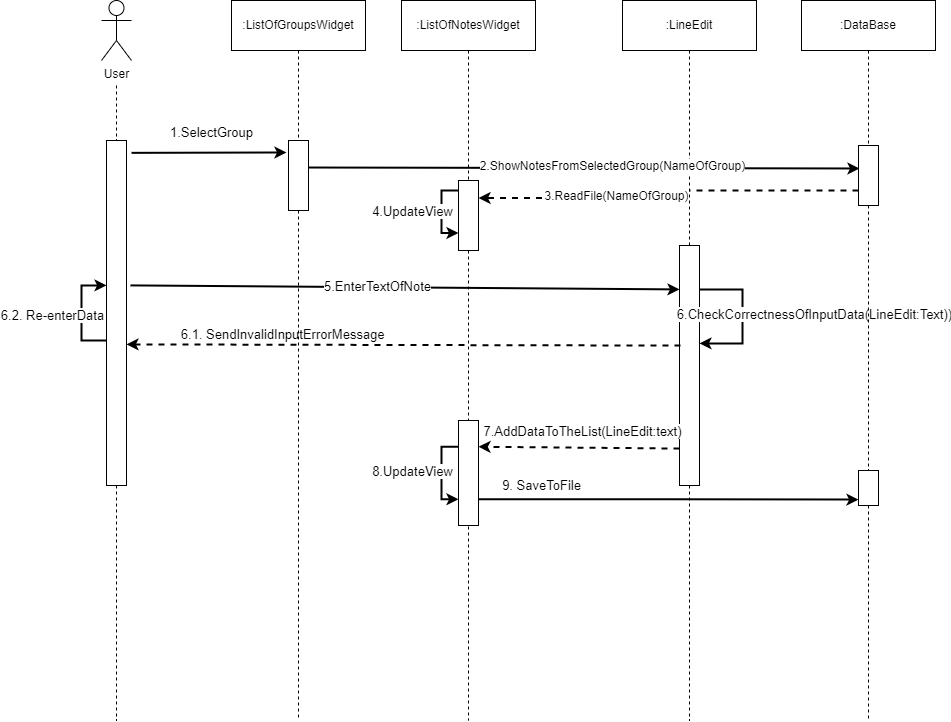

The diagram above was exported from draw.io. Its source (the exported page's mxGraphModel, read from the mxfile embedded in the PNG):
<mxGraphModel dx="1695" dy="450" grid="1" gridSize="10" guides="1" tooltips="1" connect="1" arrows="1" fold="1" page="1" pageScale="1" pageWidth="827" pageHeight="1169" math="0" shadow="0">
  <root>
    <mxCell id="0" />
    <mxCell id="1" parent="0" />
    <mxCell id="UKCGAwIXlYoC_kXnJkM6-7" style="edgeStyle=orthogonalEdgeStyle;rounded=0;orthogonalLoop=1;jettySize=auto;html=1;dashed=1;endArrow=none;endFill=0;startArrow=none;" parent="1" source="UKCGAwIXlYoC_kXnJkM6-16" edge="1">
      <mxGeometry relative="1" as="geometry">
        <mxPoint x="518" y="800" as="targetPoint" />
        <Array as="points">
          <mxPoint x="518" y="800" />
        </Array>
      </mxGeometry>
    </mxCell>
    <mxCell id="UKCGAwIXlYoC_kXnJkM6-1" value=":LineEdit" style="rounded=0;whiteSpace=wrap;html=1;" parent="1" vertex="1">
      <mxGeometry x="451" y="80" width="134" height="50" as="geometry" />
    </mxCell>
    <mxCell id="UKCGAwIXlYoC_kXnJkM6-9" style="edgeStyle=orthogonalEdgeStyle;rounded=0;orthogonalLoop=1;jettySize=auto;html=1;dashed=1;endArrow=none;endFill=0;startArrow=none;" parent="1" source="UKCGAwIXlYoC_kXnJkM6-18" edge="1">
      <mxGeometry relative="1" as="geometry">
        <mxPoint x="-55" y="800" as="targetPoint" />
        <Array as="points">
          <mxPoint x="-55" y="800" />
        </Array>
      </mxGeometry>
    </mxCell>
    <mxCell id="UKCGAwIXlYoC_kXnJkM6-2" value="User" style="shape=umlActor;verticalLabelPosition=bottom;verticalAlign=top;html=1;outlineConnect=0;" parent="1" vertex="1">
      <mxGeometry x="-70" y="80" width="30" height="60" as="geometry" />
    </mxCell>
    <mxCell id="UKCGAwIXlYoC_kXnJkM6-8" style="edgeStyle=orthogonalEdgeStyle;rounded=0;orthogonalLoop=1;jettySize=auto;html=1;dashed=1;endArrow=none;endFill=0;startArrow=none;" parent="1" source="UKCGAwIXlYoC_kXnJkM6-30" edge="1">
      <mxGeometry relative="1" as="geometry">
        <mxPoint x="697" y="800" as="targetPoint" />
        <Array as="points">
          <mxPoint x="697" y="800" />
        </Array>
      </mxGeometry>
    </mxCell>
    <mxCell id="UKCGAwIXlYoC_kXnJkM6-6" value=":DataBase" style="rounded=0;whiteSpace=wrap;html=1;" parent="1" vertex="1">
      <mxGeometry x="630" y="80" width="134" height="50" as="geometry" />
    </mxCell>
    <mxCell id="UKCGAwIXlYoC_kXnJkM6-11" value="" style="endArrow=classic;html=1;rounded=0;strokeWidth=2;entryX=-0.1;entryY=0.171;entryDx=0;entryDy=0;exitX=1.25;exitY=0.159;exitDx=0;exitDy=0;exitPerimeter=0;entryPerimeter=0;" parent="1" target="sMry2f3kKIB-Qm47Deju-4" edge="1">
      <mxGeometry width="50" height="50" relative="1" as="geometry">
        <mxPoint x="-40" y="232.35500000000002" as="sourcePoint" />
        <mxPoint x="117" y="230" as="targetPoint" />
      </mxGeometry>
    </mxCell>
    <mxCell id="UKCGAwIXlYoC_kXnJkM6-12" value="&lt;font style=&quot;font-size: 13px&quot;&gt;1.SelectGroup&lt;/font&gt;" style="edgeLabel;html=1;align=center;verticalAlign=middle;resizable=0;points=[];" parent="UKCGAwIXlYoC_kXnJkM6-11" vertex="1" connectable="0">
      <mxGeometry x="-0.2308" relative="1" as="geometry">
        <mxPoint x="20" y="-21" as="offset" />
      </mxGeometry>
    </mxCell>
    <mxCell id="UKCGAwIXlYoC_kXnJkM6-13" value="" style="endArrow=classic;html=1;rounded=0;fontSize=13;strokeWidth=2;entryX=0;entryY=0.183;entryDx=0;entryDy=0;entryPerimeter=0;exitX=1.2;exitY=0.42;exitDx=0;exitDy=0;exitPerimeter=0;" parent="1" source="UKCGAwIXlYoC_kXnJkM6-18" target="UKCGAwIXlYoC_kXnJkM6-16" edge="1">
      <mxGeometry width="50" height="50" relative="1" as="geometry">
        <mxPoint x="110" y="274" as="sourcePoint" />
        <mxPoint x="320" y="275" as="targetPoint" />
      </mxGeometry>
    </mxCell>
    <mxCell id="UKCGAwIXlYoC_kXnJkM6-14" value="5.EnterTextOfNote" style="edgeLabel;html=1;align=center;verticalAlign=middle;resizable=0;points=[];fontSize=13;" parent="UKCGAwIXlYoC_kXnJkM6-13" vertex="1" connectable="0">
      <mxGeometry x="-0.1727" y="1" relative="1" as="geometry">
        <mxPoint x="19" as="offset" />
      </mxGeometry>
    </mxCell>
    <mxCell id="UKCGAwIXlYoC_kXnJkM6-16" value="" style="rounded=0;whiteSpace=wrap;html=1;fontSize=13;" parent="1" vertex="1">
      <mxGeometry x="508" y="325" width="20" height="240" as="geometry" />
    </mxCell>
    <mxCell id="UKCGAwIXlYoC_kXnJkM6-17" value="" style="edgeStyle=orthogonalEdgeStyle;rounded=0;orthogonalLoop=1;jettySize=auto;html=1;dashed=1;endArrow=none;endFill=0;" parent="1" source="UKCGAwIXlYoC_kXnJkM6-1" target="UKCGAwIXlYoC_kXnJkM6-16" edge="1">
      <mxGeometry relative="1" as="geometry">
        <mxPoint x="518" y="520" as="targetPoint" />
        <mxPoint x="518" y="130" as="sourcePoint" />
      </mxGeometry>
    </mxCell>
    <mxCell id="UKCGAwIXlYoC_kXnJkM6-18" value="" style="rounded=0;whiteSpace=wrap;html=1;fontSize=13;" parent="1" vertex="1">
      <mxGeometry x="-65" y="220" width="20" height="345" as="geometry" />
    </mxCell>
    <mxCell id="UKCGAwIXlYoC_kXnJkM6-19" value="" style="edgeStyle=orthogonalEdgeStyle;rounded=0;orthogonalLoop=1;jettySize=auto;html=1;dashed=1;endArrow=none;endFill=0;" parent="1" target="UKCGAwIXlYoC_kXnJkM6-18" edge="1">
      <mxGeometry relative="1" as="geometry">
        <mxPoint x="-55" y="525" as="targetPoint" />
        <mxPoint x="-55" y="165" as="sourcePoint" />
      </mxGeometry>
    </mxCell>
    <mxCell id="UKCGAwIXlYoC_kXnJkM6-21" value="" style="endArrow=classic;html=1;rounded=0;fontSize=13;strokeWidth=2;edgeStyle=orthogonalEdgeStyle;exitX=1;exitY=0.183;exitDx=0;exitDy=0;exitPerimeter=0;entryX=1;entryY=0.408;entryDx=0;entryDy=0;entryPerimeter=0;" parent="1" source="UKCGAwIXlYoC_kXnJkM6-16" target="UKCGAwIXlYoC_kXnJkM6-16" edge="1">
      <mxGeometry width="50" height="50" relative="1" as="geometry">
        <mxPoint x="581" y="320" as="sourcePoint" />
        <mxPoint x="551" y="445" as="targetPoint" />
        <Array as="points">
          <mxPoint x="571" y="369" />
          <mxPoint x="571" y="423" />
        </Array>
      </mxGeometry>
    </mxCell>
    <mxCell id="UKCGAwIXlYoC_kXnJkM6-22" value="6.CheckCorrectnessOfInputData(LineEdit:Text))" style="edgeLabel;html=1;align=center;verticalAlign=middle;resizable=0;points=[];fontSize=13;" parent="UKCGAwIXlYoC_kXnJkM6-21" vertex="1" connectable="0">
      <mxGeometry x="-0.1621" y="-1" relative="1" as="geometry">
        <mxPoint x="72" y="9" as="offset" />
      </mxGeometry>
    </mxCell>
    <mxCell id="UKCGAwIXlYoC_kXnJkM6-23" value="" style="endArrow=classic;dashed=1;html=1;rounded=0;fontSize=13;strokeWidth=2;exitX=0.05;exitY=0.417;exitDx=0;exitDy=0;exitPerimeter=0;endFill=1;entryX=1;entryY=0.591;entryDx=0;entryDy=0;entryPerimeter=0;" parent="1" source="UKCGAwIXlYoC_kXnJkM6-16" target="UKCGAwIXlYoC_kXnJkM6-18" edge="1">
      <mxGeometry width="50" height="50" relative="1" as="geometry">
        <mxPoint x="390" y="310" as="sourcePoint" />
        <mxPoint x="-40" y="330" as="targetPoint" />
      </mxGeometry>
    </mxCell>
    <mxCell id="UKCGAwIXlYoC_kXnJkM6-24" value="6.1. SendInvalidInputErrorMessage&amp;nbsp;" style="edgeLabel;html=1;align=center;verticalAlign=middle;resizable=0;points=[];fontSize=13;" parent="UKCGAwIXlYoC_kXnJkM6-23" vertex="1" connectable="0">
      <mxGeometry x="0.7731" y="4" relative="1" as="geometry">
        <mxPoint x="95" y="-15" as="offset" />
      </mxGeometry>
    </mxCell>
    <mxCell id="UKCGAwIXlYoC_kXnJkM6-26" style="edgeStyle=orthogonalEdgeStyle;rounded=0;orthogonalLoop=1;jettySize=auto;html=1;fontSize=13;endArrow=classic;endFill=1;strokeWidth=2;entryX=0;entryY=0.42;entryDx=0;entryDy=0;entryPerimeter=0;" parent="1" source="UKCGAwIXlYoC_kXnJkM6-18" target="UKCGAwIXlYoC_kXnJkM6-18" edge="1">
      <mxGeometry relative="1" as="geometry">
        <mxPoint x="-63" y="276" as="targetPoint" />
        <Array as="points">
          <mxPoint x="-90" y="420" />
          <mxPoint x="-90" y="365" />
        </Array>
      </mxGeometry>
    </mxCell>
    <mxCell id="UKCGAwIXlYoC_kXnJkM6-27" value="6.2. Re-enterData" style="edgeLabel;html=1;align=center;verticalAlign=middle;resizable=0;points=[];fontSize=13;" parent="UKCGAwIXlYoC_kXnJkM6-26" vertex="1" connectable="0">
      <mxGeometry x="0.3153" y="2" relative="1" as="geometry">
        <mxPoint x="-28" y="18" as="offset" />
      </mxGeometry>
    </mxCell>
    <mxCell id="UKCGAwIXlYoC_kXnJkM6-28" value="" style="endArrow=classic;html=1;rounded=0;fontSize=13;strokeWidth=2;entryX=1;entryY=0.25;entryDx=0;entryDy=0;exitX=0;exitY=0.846;exitDx=0;exitDy=0;exitPerimeter=0;dashed=1;" parent="1" source="UKCGAwIXlYoC_kXnJkM6-16" target="20eB-haC7Nalyd04-2-A-1" edge="1">
      <mxGeometry width="50" height="50" relative="1" as="geometry">
        <mxPoint x="480" y="526" as="sourcePoint" />
        <mxPoint x="690" y="530" as="targetPoint" />
      </mxGeometry>
    </mxCell>
    <mxCell id="UKCGAwIXlYoC_kXnJkM6-32" value="7.AddDataToTheList(LineEdit:text)" style="edgeLabel;html=1;align=center;verticalAlign=middle;resizable=0;points=[];fontSize=13;" parent="UKCGAwIXlYoC_kXnJkM6-28" vertex="1" connectable="0">
      <mxGeometry x="-0.1304" y="-4" relative="1" as="geometry">
        <mxPoint x="-11" y="-13" as="offset" />
      </mxGeometry>
    </mxCell>
    <mxCell id="UKCGAwIXlYoC_kXnJkM6-30" value="" style="rounded=0;whiteSpace=wrap;html=1;fontSize=13;" parent="1" vertex="1">
      <mxGeometry x="687" y="550" width="20" height="35" as="geometry" />
    </mxCell>
    <mxCell id="UKCGAwIXlYoC_kXnJkM6-31" value="" style="edgeStyle=orthogonalEdgeStyle;rounded=0;orthogonalLoop=1;jettySize=auto;html=1;dashed=1;endArrow=none;endFill=0;startArrow=none;" parent="1" source="sMry2f3kKIB-Qm47Deju-11" target="UKCGAwIXlYoC_kXnJkM6-30" edge="1">
      <mxGeometry relative="1" as="geometry">
        <mxPoint x="697" y="800" as="targetPoint" />
        <mxPoint x="697" y="130" as="sourcePoint" />
        <Array as="points" />
      </mxGeometry>
    </mxCell>
    <mxCell id="sMry2f3kKIB-Qm47Deju-3" style="edgeStyle=orthogonalEdgeStyle;rounded=0;orthogonalLoop=1;jettySize=auto;html=1;exitX=0.5;exitY=1;exitDx=0;exitDy=0;endArrow=none;endFill=0;strokeWidth=1;dashed=1;startArrow=none;" parent="1" source="sMry2f3kKIB-Qm47Deju-4" edge="1">
      <mxGeometry relative="1" as="geometry">
        <mxPoint x="127" y="800" as="targetPoint" />
      </mxGeometry>
    </mxCell>
    <mxCell id="sMry2f3kKIB-Qm47Deju-2" value=":ListOfGroupsWidget" style="rounded=0;whiteSpace=wrap;html=1;" parent="1" vertex="1">
      <mxGeometry x="60" y="80" width="134" height="50" as="geometry" />
    </mxCell>
    <mxCell id="sMry2f3kKIB-Qm47Deju-13" style="rounded=0;orthogonalLoop=1;jettySize=auto;html=1;exitX=1;exitY=0.386;exitDx=0;exitDy=0;endArrow=classic;endFill=1;strokeWidth=2;entryX=0.05;entryY=0.383;entryDx=0;entryDy=0;exitPerimeter=0;entryPerimeter=0;" parent="1" source="sMry2f3kKIB-Qm47Deju-4" target="sMry2f3kKIB-Qm47Deju-11" edge="1">
      <mxGeometry relative="1" as="geometry">
        <mxPoint x="687" y="256.25" as="targetPoint" />
        <mxPoint x="137" y="253.75" as="sourcePoint" />
      </mxGeometry>
    </mxCell>
    <mxCell id="sMry2f3kKIB-Qm47Deju-14" value="&lt;font style=&quot;font-size: 12px&quot;&gt;2.ShowNotesFromSelectedGroup(NameOfGroup)&lt;br&gt;&lt;/font&gt;" style="edgeLabel;html=1;align=center;verticalAlign=middle;resizable=0;points=[];" parent="sMry2f3kKIB-Qm47Deju-13" vertex="1" connectable="0">
      <mxGeometry x="-0.2253" y="3" relative="1" as="geometry">
        <mxPoint x="90" y="1" as="offset" />
      </mxGeometry>
    </mxCell>
    <mxCell id="sMry2f3kKIB-Qm47Deju-4" value="" style="rounded=0;whiteSpace=wrap;html=1;fontSize=13;" parent="1" vertex="1">
      <mxGeometry x="117" y="220" width="20" height="70" as="geometry" />
    </mxCell>
    <mxCell id="sMry2f3kKIB-Qm47Deju-5" value="" style="edgeStyle=orthogonalEdgeStyle;rounded=0;orthogonalLoop=1;jettySize=auto;html=1;exitX=0.5;exitY=1;exitDx=0;exitDy=0;endArrow=none;endFill=0;strokeWidth=1;dashed=1;" parent="1" source="sMry2f3kKIB-Qm47Deju-2" target="sMry2f3kKIB-Qm47Deju-4" edge="1">
      <mxGeometry relative="1" as="geometry">
        <mxPoint x="127" y="800" as="targetPoint" />
        <mxPoint x="127" y="130" as="sourcePoint" />
      </mxGeometry>
    </mxCell>
    <mxCell id="sMry2f3kKIB-Qm47Deju-7" style="edgeStyle=orthogonalEdgeStyle;rounded=0;orthogonalLoop=1;jettySize=auto;html=1;exitX=0.5;exitY=1;exitDx=0;exitDy=0;dashed=1;endArrow=none;endFill=0;strokeWidth=1;startArrow=none;" parent="1" source="sMry2f3kKIB-Qm47Deju-8" edge="1">
      <mxGeometry relative="1" as="geometry">
        <mxPoint x="297" y="800" as="targetPoint" />
        <Array as="points">
          <mxPoint x="297" y="800" />
        </Array>
      </mxGeometry>
    </mxCell>
    <mxCell id="sMry2f3kKIB-Qm47Deju-6" value=":ListOfNotesWidget" style="rounded=0;whiteSpace=wrap;html=1;" parent="1" vertex="1">
      <mxGeometry x="230" y="80" width="134" height="50" as="geometry" />
    </mxCell>
    <mxCell id="sMry2f3kKIB-Qm47Deju-8" value="" style="rounded=0;whiteSpace=wrap;html=1;fontSize=13;" parent="1" vertex="1">
      <mxGeometry x="287" y="260" width="20" height="70" as="geometry" />
    </mxCell>
    <mxCell id="sMry2f3kKIB-Qm47Deju-9" value="" style="edgeStyle=orthogonalEdgeStyle;rounded=0;orthogonalLoop=1;jettySize=auto;html=1;exitX=0.5;exitY=1;exitDx=0;exitDy=0;dashed=1;endArrow=none;endFill=0;strokeWidth=1;" parent="1" source="sMry2f3kKIB-Qm47Deju-6" target="sMry2f3kKIB-Qm47Deju-8" edge="1">
      <mxGeometry relative="1" as="geometry">
        <mxPoint x="290" y="800" as="targetPoint" />
        <mxPoint x="297" y="130" as="sourcePoint" />
        <Array as="points" />
      </mxGeometry>
    </mxCell>
    <mxCell id="sMry2f3kKIB-Qm47Deju-15" style="edgeStyle=orthogonalEdgeStyle;rounded=0;orthogonalLoop=1;jettySize=auto;html=1;exitX=0;exitY=0.75;exitDx=0;exitDy=0;entryX=1;entryY=0.25;entryDx=0;entryDy=0;endArrow=classic;endFill=1;strokeWidth=2;dashed=1;" parent="1" source="sMry2f3kKIB-Qm47Deju-11" target="sMry2f3kKIB-Qm47Deju-8" edge="1">
      <mxGeometry relative="1" as="geometry" />
    </mxCell>
    <mxCell id="sMry2f3kKIB-Qm47Deju-16" value="&lt;font style=&quot;font-size: 12px&quot;&gt;3.ReadFile(NameOfGroup)&lt;/font&gt;" style="edgeLabel;html=1;align=center;verticalAlign=middle;resizable=0;points=[];" parent="sMry2f3kKIB-Qm47Deju-15" vertex="1" connectable="0">
      <mxGeometry x="0.4494" y="-2" relative="1" as="geometry">
        <mxPoint x="31" as="offset" />
      </mxGeometry>
    </mxCell>
    <mxCell id="sMry2f3kKIB-Qm47Deju-11" value="" style="rounded=0;whiteSpace=wrap;html=1;fontSize=13;" parent="1" vertex="1">
      <mxGeometry x="687" y="225" width="20" height="60" as="geometry" />
    </mxCell>
    <mxCell id="sMry2f3kKIB-Qm47Deju-12" value="" style="edgeStyle=orthogonalEdgeStyle;rounded=0;orthogonalLoop=1;jettySize=auto;html=1;dashed=1;endArrow=none;endFill=0;" parent="1" source="UKCGAwIXlYoC_kXnJkM6-6" target="sMry2f3kKIB-Qm47Deju-11" edge="1">
      <mxGeometry relative="1" as="geometry">
        <mxPoint x="697" y="515" as="targetPoint" />
        <mxPoint x="697" y="130" as="sourcePoint" />
        <Array as="points" />
      </mxGeometry>
    </mxCell>
    <mxCell id="20eB-haC7Nalyd04-2-A-5" style="edgeStyle=orthogonalEdgeStyle;rounded=0;orthogonalLoop=1;jettySize=auto;html=1;exitX=1;exitY=0.75;exitDx=0;exitDy=0;entryX=0;entryY=0.832;entryDx=0;entryDy=0;entryPerimeter=0;startArrow=none;startFill=0;endArrow=classic;endFill=1;strokeWidth=2;" parent="1" source="20eB-haC7Nalyd04-2-A-1" target="UKCGAwIXlYoC_kXnJkM6-30" edge="1">
      <mxGeometry relative="1" as="geometry" />
    </mxCell>
    <mxCell id="20eB-haC7Nalyd04-2-A-6" value="9. SaveToFile" style="edgeLabel;html=1;align=center;verticalAlign=middle;resizable=0;points=[];fontSize=13;" parent="20eB-haC7Nalyd04-2-A-5" vertex="1" connectable="0">
      <mxGeometry x="-0.4161" relative="1" as="geometry">
        <mxPoint x="-48" y="-14" as="offset" />
      </mxGeometry>
    </mxCell>
    <mxCell id="20eB-haC7Nalyd04-2-A-1" value="" style="rounded=0;whiteSpace=wrap;html=1;fontSize=13;" parent="1" vertex="1">
      <mxGeometry x="287" y="500" width="20" height="105" as="geometry" />
    </mxCell>
    <mxCell id="7Yac9SPH3yw0OzEH7uo6-2" style="edgeStyle=orthogonalEdgeStyle;rounded=0;orthogonalLoop=1;jettySize=auto;html=1;exitX=0;exitY=0.25;exitDx=0;exitDy=0;endArrow=classic;endFill=1;strokeWidth=2;entryX=0;entryY=0.75;entryDx=0;entryDy=0;" parent="1" source="20eB-haC7Nalyd04-2-A-1" target="20eB-haC7Nalyd04-2-A-1" edge="1">
      <mxGeometry relative="1" as="geometry">
        <mxPoint x="267" y="610" as="targetPoint" />
        <Array as="points">
          <mxPoint x="270" y="526" />
          <mxPoint x="270" y="579" />
        </Array>
      </mxGeometry>
    </mxCell>
    <mxCell id="7Yac9SPH3yw0OzEH7uo6-3" value="8.UpdateView" style="edgeLabel;html=1;align=center;verticalAlign=middle;resizable=0;points=[];fontSize=13;" parent="7Yac9SPH3yw0OzEH7uo6-2" vertex="1" connectable="0">
      <mxGeometry x="0.2185" y="-4" relative="1" as="geometry">
        <mxPoint x="-26" y="-12" as="offset" />
      </mxGeometry>
    </mxCell>
    <mxCell id="7Yac9SPH3yw0OzEH7uo6-4" style="edgeStyle=orthogonalEdgeStyle;rounded=0;orthogonalLoop=1;jettySize=auto;html=1;exitX=0;exitY=0.25;exitDx=0;exitDy=0;endArrow=classic;endFill=1;strokeWidth=2;entryX=0;entryY=0.75;entryDx=0;entryDy=0;" parent="1" target="sMry2f3kKIB-Qm47Deju-8" edge="1">
      <mxGeometry relative="1" as="geometry">
        <mxPoint x="287" y="270" as="sourcePoint" />
        <mxPoint x="287" y="322.5" as="targetPoint" />
        <Array as="points">
          <mxPoint x="270" y="270" />
          <mxPoint x="270" y="313" />
        </Array>
      </mxGeometry>
    </mxCell>
    <mxCell id="7Yac9SPH3yw0OzEH7uo6-5" value="4.UpdateView" style="edgeLabel;html=1;align=center;verticalAlign=middle;resizable=0;points=[];fontSize=13;" parent="7Yac9SPH3yw0OzEH7uo6-4" vertex="1" connectable="0">
      <mxGeometry x="0.2185" y="-4" relative="1" as="geometry">
        <mxPoint x="-26" y="-10" as="offset" />
      </mxGeometry>
    </mxCell>
  </root>
</mxGraphModel>